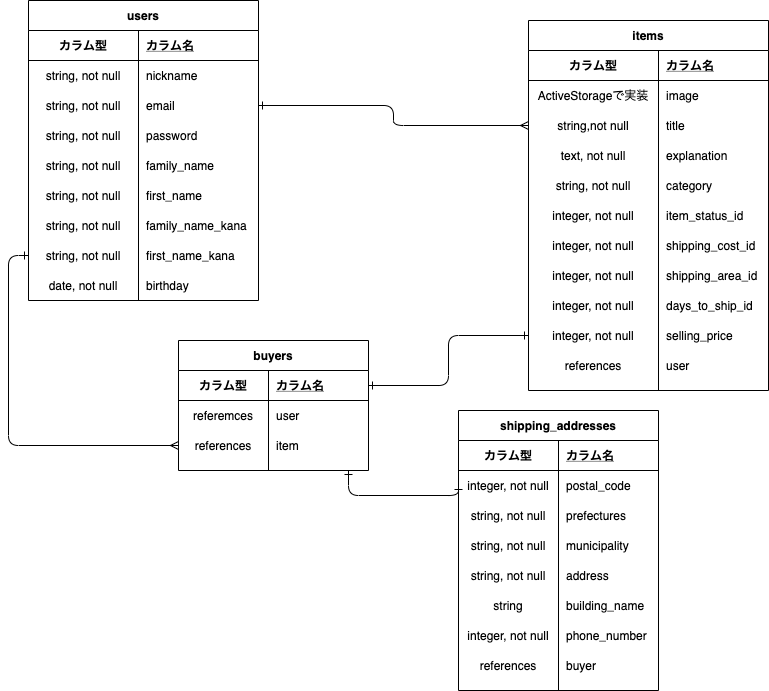

The diagram above was exported from draw.io. Its source (the exported page's mxGraphModel, read from the mxfile embedded in the PNG):
<mxGraphModel dx="594" dy="250" grid="1" gridSize="10" guides="1" tooltips="1" connect="1" arrows="1" fold="1" page="1" pageScale="1" pageWidth="827" pageHeight="1169" math="0" shadow="0">
  <root>
    <mxCell id="0" />
    <mxCell id="1" parent="0" />
    <mxCell id="141" style="edgeStyle=orthogonalEdgeStyle;curved=0;rounded=1;sketch=0;orthogonalLoop=1;jettySize=auto;html=1;exitX=1;exitY=0.5;exitDx=0;exitDy=0;startArrow=ERone;startFill=0;endArrow=ERmany;endFill=0;" parent="1" source="149" target="87" edge="1">
      <mxGeometry relative="1" as="geometry">
        <mxPoint x="220" y="185" as="sourcePoint" />
      </mxGeometry>
    </mxCell>
    <mxCell id="80" value="items" style="shape=table;startSize=30;container=1;collapsible=1;childLayout=tableLayout;fixedRows=1;rowLines=0;fontStyle=1;align=center;resizeLast=1;" parent="1" vertex="1">
      <mxGeometry x="540" y="80" width="240" height="370" as="geometry" />
    </mxCell>
    <mxCell id="81" value="" style="shape=partialRectangle;collapsible=0;dropTarget=0;pointerEvents=0;fillColor=none;top=0;left=0;bottom=1;right=0;points=[[0,0.5],[1,0.5]];portConstraint=eastwest;" parent="80" vertex="1">
      <mxGeometry y="30" width="240" height="30" as="geometry" />
    </mxCell>
    <mxCell id="82" value="カラム型" style="shape=partialRectangle;connectable=0;fillColor=none;top=0;left=0;bottom=0;right=0;fontStyle=1;overflow=hidden;" parent="81" vertex="1">
      <mxGeometry width="130" height="30" as="geometry" />
    </mxCell>
    <mxCell id="83" value="カラム名" style="shape=partialRectangle;connectable=0;fillColor=none;top=0;left=0;bottom=0;right=0;align=left;spacingLeft=6;fontStyle=5;overflow=hidden;" parent="81" vertex="1">
      <mxGeometry x="130" width="110" height="30" as="geometry" />
    </mxCell>
    <mxCell id="84" value="" style="shape=partialRectangle;collapsible=0;dropTarget=0;pointerEvents=0;fillColor=none;top=0;left=0;bottom=0;right=0;points=[[0,0.5],[1,0.5]];portConstraint=eastwest;" parent="80" vertex="1">
      <mxGeometry y="60" width="240" height="30" as="geometry" />
    </mxCell>
    <mxCell id="85" value="ActiveStorageで実装" style="shape=partialRectangle;connectable=0;fillColor=none;top=0;left=0;bottom=0;right=0;editable=1;overflow=hidden;" parent="84" vertex="1">
      <mxGeometry width="130" height="30" as="geometry" />
    </mxCell>
    <mxCell id="86" value="image" style="shape=partialRectangle;connectable=0;fillColor=none;top=0;left=0;bottom=0;right=0;align=left;spacingLeft=6;overflow=hidden;" parent="84" vertex="1">
      <mxGeometry x="130" width="110" height="30" as="geometry" />
    </mxCell>
    <mxCell id="87" value="" style="shape=partialRectangle;collapsible=0;dropTarget=0;pointerEvents=0;fillColor=none;top=0;left=0;bottom=0;right=0;points=[[0,0.5],[1,0.5]];portConstraint=eastwest;" parent="80" vertex="1">
      <mxGeometry y="90" width="240" height="30" as="geometry" />
    </mxCell>
    <mxCell id="88" value="string,not null" style="shape=partialRectangle;connectable=0;fillColor=none;top=0;left=0;bottom=0;right=0;editable=1;overflow=hidden;" parent="87" vertex="1">
      <mxGeometry width="130" height="30" as="geometry" />
    </mxCell>
    <mxCell id="89" value="title" style="shape=partialRectangle;connectable=0;fillColor=none;top=0;left=0;bottom=0;right=0;align=left;spacingLeft=6;overflow=hidden;" parent="87" vertex="1">
      <mxGeometry x="130" width="110" height="30" as="geometry" />
    </mxCell>
    <mxCell id="90" value="" style="shape=partialRectangle;collapsible=0;dropTarget=0;pointerEvents=0;fillColor=none;top=0;left=0;bottom=0;right=0;points=[[0,0.5],[1,0.5]];portConstraint=eastwest;" parent="80" vertex="1">
      <mxGeometry y="120" width="240" height="30" as="geometry" />
    </mxCell>
    <mxCell id="91" value="text, not null" style="shape=partialRectangle;connectable=0;fillColor=none;top=0;left=0;bottom=0;right=0;editable=1;overflow=hidden;" parent="90" vertex="1">
      <mxGeometry width="130" height="30" as="geometry" />
    </mxCell>
    <mxCell id="92" value="explanation" style="shape=partialRectangle;connectable=0;fillColor=none;top=0;left=0;bottom=0;right=0;align=left;spacingLeft=6;overflow=hidden;" parent="90" vertex="1">
      <mxGeometry x="130" width="110" height="30" as="geometry" />
    </mxCell>
    <mxCell id="188" value="" style="shape=partialRectangle;collapsible=0;dropTarget=0;pointerEvents=0;fillColor=none;top=0;left=0;bottom=0;right=0;points=[[0,0.5],[1,0.5]];portConstraint=eastwest;" parent="80" vertex="1">
      <mxGeometry y="150" width="240" height="30" as="geometry" />
    </mxCell>
    <mxCell id="189" value="string, not null" style="shape=partialRectangle;connectable=0;fillColor=none;top=0;left=0;bottom=0;right=0;editable=1;overflow=hidden;" parent="188" vertex="1">
      <mxGeometry width="130" height="30" as="geometry" />
    </mxCell>
    <mxCell id="190" value="category" style="shape=partialRectangle;connectable=0;fillColor=none;top=0;left=0;bottom=0;right=0;align=left;spacingLeft=6;overflow=hidden;" parent="188" vertex="1">
      <mxGeometry x="130" width="110" height="30" as="geometry" />
    </mxCell>
    <mxCell id="191" value="" style="shape=partialRectangle;collapsible=0;dropTarget=0;pointerEvents=0;fillColor=none;top=0;left=0;bottom=0;right=0;points=[[0,0.5],[1,0.5]];portConstraint=eastwest;" parent="80" vertex="1">
      <mxGeometry y="180" width="240" height="30" as="geometry" />
    </mxCell>
    <mxCell id="192" value="integer, not null" style="shape=partialRectangle;connectable=0;fillColor=none;top=0;left=0;bottom=0;right=0;editable=1;overflow=hidden;" parent="191" vertex="1">
      <mxGeometry width="130" height="30" as="geometry" />
    </mxCell>
    <mxCell id="193" value="item_status_id" style="shape=partialRectangle;connectable=0;fillColor=none;top=0;left=0;bottom=0;right=0;align=left;spacingLeft=6;overflow=hidden;" parent="191" vertex="1">
      <mxGeometry x="130" width="110" height="30" as="geometry" />
    </mxCell>
    <mxCell id="194" value="" style="shape=partialRectangle;collapsible=0;dropTarget=0;pointerEvents=0;fillColor=none;top=0;left=0;bottom=0;right=0;points=[[0,0.5],[1,0.5]];portConstraint=eastwest;" parent="80" vertex="1">
      <mxGeometry y="210" width="240" height="30" as="geometry" />
    </mxCell>
    <mxCell id="195" value="integer, not null" style="shape=partialRectangle;connectable=0;fillColor=none;top=0;left=0;bottom=0;right=0;editable=1;overflow=hidden;" parent="194" vertex="1">
      <mxGeometry width="130" height="30" as="geometry" />
    </mxCell>
    <mxCell id="196" value="shipping_cost_id" style="shape=partialRectangle;connectable=0;fillColor=none;top=0;left=0;bottom=0;right=0;align=left;spacingLeft=6;overflow=hidden;" parent="194" vertex="1">
      <mxGeometry x="130" width="110" height="30" as="geometry" />
    </mxCell>
    <mxCell id="197" value="" style="shape=partialRectangle;collapsible=0;dropTarget=0;pointerEvents=0;fillColor=none;top=0;left=0;bottom=0;right=0;points=[[0,0.5],[1,0.5]];portConstraint=eastwest;" parent="80" vertex="1">
      <mxGeometry y="240" width="240" height="30" as="geometry" />
    </mxCell>
    <mxCell id="198" value="integer, not null" style="shape=partialRectangle;connectable=0;fillColor=none;top=0;left=0;bottom=0;right=0;editable=1;overflow=hidden;" parent="197" vertex="1">
      <mxGeometry width="130" height="30" as="geometry" />
    </mxCell>
    <mxCell id="199" value="shipping_area_id" style="shape=partialRectangle;connectable=0;fillColor=none;top=0;left=0;bottom=0;right=0;align=left;spacingLeft=6;overflow=hidden;" parent="197" vertex="1">
      <mxGeometry x="130" width="110" height="30" as="geometry" />
    </mxCell>
    <mxCell id="200" value="" style="shape=partialRectangle;collapsible=0;dropTarget=0;pointerEvents=0;fillColor=none;top=0;left=0;bottom=0;right=0;points=[[0,0.5],[1,0.5]];portConstraint=eastwest;" parent="80" vertex="1">
      <mxGeometry y="270" width="240" height="30" as="geometry" />
    </mxCell>
    <mxCell id="201" value="integer, not null" style="shape=partialRectangle;connectable=0;fillColor=none;top=0;left=0;bottom=0;right=0;editable=1;overflow=hidden;" parent="200" vertex="1">
      <mxGeometry width="130" height="30" as="geometry" />
    </mxCell>
    <mxCell id="202" value="days_to_ship_id" style="shape=partialRectangle;connectable=0;fillColor=none;top=0;left=0;bottom=0;right=0;align=left;spacingLeft=6;overflow=hidden;" parent="200" vertex="1">
      <mxGeometry x="130" width="110" height="30" as="geometry" />
    </mxCell>
    <mxCell id="206" value="" style="shape=partialRectangle;collapsible=0;dropTarget=0;pointerEvents=0;fillColor=none;top=0;left=0;bottom=0;right=0;points=[[0,0.5],[1,0.5]];portConstraint=eastwest;" parent="80" vertex="1">
      <mxGeometry y="300" width="240" height="30" as="geometry" />
    </mxCell>
    <mxCell id="207" value="integer, not null" style="shape=partialRectangle;connectable=0;fillColor=none;top=0;left=0;bottom=0;right=0;editable=1;overflow=hidden;" parent="206" vertex="1">
      <mxGeometry width="130" height="30" as="geometry" />
    </mxCell>
    <mxCell id="208" value="selling_price" style="shape=partialRectangle;connectable=0;fillColor=none;top=0;left=0;bottom=0;right=0;align=left;spacingLeft=6;overflow=hidden;" parent="206" vertex="1">
      <mxGeometry x="130" width="110" height="30" as="geometry" />
    </mxCell>
    <mxCell id="221" value="" style="shape=partialRectangle;collapsible=0;dropTarget=0;pointerEvents=0;fillColor=none;top=0;left=0;bottom=0;right=0;points=[[0,0.5],[1,0.5]];portConstraint=eastwest;" parent="80" vertex="1">
      <mxGeometry y="330" width="240" height="30" as="geometry" />
    </mxCell>
    <mxCell id="222" value="references" style="shape=partialRectangle;connectable=0;fillColor=none;top=0;left=0;bottom=0;right=0;editable=1;overflow=hidden;" parent="221" vertex="1">
      <mxGeometry width="130" height="30" as="geometry" />
    </mxCell>
    <mxCell id="223" value="user" style="shape=partialRectangle;connectable=0;fillColor=none;top=0;left=0;bottom=0;right=0;align=left;spacingLeft=6;overflow=hidden;" parent="221" vertex="1">
      <mxGeometry x="130" width="110" height="30" as="geometry" />
    </mxCell>
    <mxCell id="175" value="buyers" style="shape=table;startSize=30;container=1;collapsible=1;childLayout=tableLayout;fixedRows=1;rowLines=0;fontStyle=1;align=center;resizeLast=1;fillColor=none;" parent="1" vertex="1">
      <mxGeometry x="190" y="400" width="190" height="130" as="geometry" />
    </mxCell>
    <mxCell id="176" value="" style="shape=partialRectangle;collapsible=0;dropTarget=0;pointerEvents=0;fillColor=none;top=0;left=0;bottom=1;right=0;points=[[0,0.5],[1,0.5]];portConstraint=eastwest;" parent="175" vertex="1">
      <mxGeometry y="30" width="190" height="30" as="geometry" />
    </mxCell>
    <mxCell id="177" value="カラム型" style="shape=partialRectangle;connectable=0;fillColor=none;top=0;left=0;bottom=0;right=0;fontStyle=1;overflow=hidden;" parent="176" vertex="1">
      <mxGeometry width="90" height="30" as="geometry" />
    </mxCell>
    <mxCell id="178" value="カラム名" style="shape=partialRectangle;connectable=0;fillColor=none;top=0;left=0;bottom=0;right=0;align=left;spacingLeft=6;fontStyle=5;overflow=hidden;" parent="176" vertex="1">
      <mxGeometry x="90" width="100" height="30" as="geometry" />
    </mxCell>
    <mxCell id="179" value="" style="shape=partialRectangle;collapsible=0;dropTarget=0;pointerEvents=0;fillColor=none;top=0;left=0;bottom=0;right=0;points=[[0,0.5],[1,0.5]];portConstraint=eastwest;" parent="175" vertex="1">
      <mxGeometry y="60" width="190" height="30" as="geometry" />
    </mxCell>
    <mxCell id="180" value="referemces" style="shape=partialRectangle;connectable=0;fillColor=none;top=0;left=0;bottom=0;right=0;editable=1;overflow=hidden;" parent="179" vertex="1">
      <mxGeometry width="90" height="30" as="geometry" />
    </mxCell>
    <mxCell id="181" value="user" style="shape=partialRectangle;connectable=0;fillColor=none;top=0;left=0;bottom=0;right=0;align=left;spacingLeft=6;overflow=hidden;" parent="179" vertex="1">
      <mxGeometry x="90" width="100" height="30" as="geometry" />
    </mxCell>
    <mxCell id="182" value="" style="shape=partialRectangle;collapsible=0;dropTarget=0;pointerEvents=0;fillColor=none;top=0;left=0;bottom=0;right=0;points=[[0,0.5],[1,0.5]];portConstraint=eastwest;" parent="175" vertex="1">
      <mxGeometry y="90" width="190" height="30" as="geometry" />
    </mxCell>
    <mxCell id="183" value="references" style="shape=partialRectangle;connectable=0;fillColor=none;top=0;left=0;bottom=0;right=0;editable=1;overflow=hidden;" parent="182" vertex="1">
      <mxGeometry width="90" height="30" as="geometry" />
    </mxCell>
    <mxCell id="184" value="item" style="shape=partialRectangle;connectable=0;fillColor=none;top=0;left=0;bottom=0;right=0;align=left;spacingLeft=6;overflow=hidden;" parent="182" vertex="1">
      <mxGeometry x="90" width="100" height="30" as="geometry" />
    </mxCell>
    <mxCell id="224" style="edgeStyle=orthogonalEdgeStyle;curved=0;rounded=1;sketch=0;orthogonalLoop=1;jettySize=auto;html=1;exitX=0;exitY=0.5;exitDx=0;exitDy=0;startArrow=ERone;startFill=0;endArrow=ERone;endFill=0;" parent="1" source="206" target="176" edge="1">
      <mxGeometry relative="1" as="geometry" />
    </mxCell>
    <mxCell id="226" style="edgeStyle=orthogonalEdgeStyle;curved=0;rounded=1;sketch=0;orthogonalLoop=1;jettySize=auto;html=1;exitX=0;exitY=0.5;exitDx=0;exitDy=0;startArrow=ERone;startFill=0;endArrow=ERmany;endFill=0;" parent="1" source="166" target="182" edge="1">
      <mxGeometry relative="1" as="geometry" />
    </mxCell>
    <mxCell id="227" style="edgeStyle=orthogonalEdgeStyle;curved=0;rounded=1;sketch=0;orthogonalLoop=1;jettySize=auto;html=1;exitX=0;exitY=0.5;exitDx=0;exitDy=0;startArrow=ERone;startFill=0;endArrow=ERone;endFill=0;" parent="1" source="132" edge="1">
      <mxGeometry relative="1" as="geometry">
        <mxPoint x="360" y="530" as="targetPoint" />
        <Array as="points">
          <mxPoint x="360" y="555" />
          <mxPoint x="360" y="530" />
        </Array>
      </mxGeometry>
    </mxCell>
    <mxCell id="142" value="users" style="shape=table;startSize=30;container=1;collapsible=1;childLayout=tableLayout;fixedRows=1;rowLines=0;fontStyle=1;align=center;resizeLast=1;rounded=0;sketch=0;" parent="1" vertex="1">
      <mxGeometry x="40" y="60" width="230" height="300" as="geometry" />
    </mxCell>
    <mxCell id="143" value="" style="shape=partialRectangle;collapsible=0;dropTarget=0;pointerEvents=0;fillColor=none;top=0;left=0;bottom=1;right=0;points=[[0,0.5],[1,0.5]];portConstraint=eastwest;" parent="142" vertex="1">
      <mxGeometry y="30" width="230" height="30" as="geometry" />
    </mxCell>
    <mxCell id="144" value="カラム型" style="shape=partialRectangle;connectable=0;fillColor=none;top=0;left=0;bottom=0;right=0;fontStyle=1;overflow=hidden;" parent="143" vertex="1">
      <mxGeometry width="110" height="30" as="geometry" />
    </mxCell>
    <mxCell id="145" value="カラム名" style="shape=partialRectangle;connectable=0;fillColor=none;top=0;left=0;bottom=0;right=0;align=left;spacingLeft=6;fontStyle=5;overflow=hidden;" parent="143" vertex="1">
      <mxGeometry x="110" width="120" height="30" as="geometry" />
    </mxCell>
    <mxCell id="146" value="" style="shape=partialRectangle;collapsible=0;dropTarget=0;pointerEvents=0;fillColor=none;top=0;left=0;bottom=0;right=0;points=[[0,0.5],[1,0.5]];portConstraint=eastwest;" parent="142" vertex="1">
      <mxGeometry y="60" width="230" height="30" as="geometry" />
    </mxCell>
    <mxCell id="147" value="string, not null" style="shape=partialRectangle;connectable=0;fillColor=none;top=0;left=0;bottom=0;right=0;editable=1;overflow=hidden;" parent="146" vertex="1">
      <mxGeometry width="110" height="30" as="geometry" />
    </mxCell>
    <mxCell id="148" value="nickname" style="shape=partialRectangle;connectable=0;fillColor=none;top=0;left=0;bottom=0;right=0;align=left;spacingLeft=6;overflow=hidden;" parent="146" vertex="1">
      <mxGeometry x="110" width="120" height="30" as="geometry" />
    </mxCell>
    <mxCell id="149" value="" style="shape=partialRectangle;collapsible=0;dropTarget=0;pointerEvents=0;fillColor=none;top=0;left=0;bottom=0;right=0;points=[[0,0.5],[1,0.5]];portConstraint=eastwest;" parent="142" vertex="1">
      <mxGeometry y="90" width="230" height="30" as="geometry" />
    </mxCell>
    <mxCell id="150" value="string, not null" style="shape=partialRectangle;connectable=0;fillColor=none;top=0;left=0;bottom=0;right=0;editable=1;overflow=hidden;" parent="149" vertex="1">
      <mxGeometry width="110" height="30" as="geometry" />
    </mxCell>
    <mxCell id="151" value="email" style="shape=partialRectangle;connectable=0;fillColor=none;top=0;left=0;bottom=0;right=0;align=left;spacingLeft=6;overflow=hidden;" parent="149" vertex="1">
      <mxGeometry x="110" width="120" height="30" as="geometry" />
    </mxCell>
    <mxCell id="152" value="" style="shape=partialRectangle;collapsible=0;dropTarget=0;pointerEvents=0;fillColor=none;top=0;left=0;bottom=0;right=0;points=[[0,0.5],[1,0.5]];portConstraint=eastwest;" parent="142" vertex="1">
      <mxGeometry y="120" width="230" height="30" as="geometry" />
    </mxCell>
    <mxCell id="153" value="string, not null" style="shape=partialRectangle;connectable=0;fillColor=none;top=0;left=0;bottom=0;right=0;editable=1;overflow=hidden;" parent="152" vertex="1">
      <mxGeometry width="110" height="30" as="geometry" />
    </mxCell>
    <mxCell id="154" value="password" style="shape=partialRectangle;connectable=0;fillColor=none;top=0;left=0;bottom=0;right=0;align=left;spacingLeft=6;overflow=hidden;" parent="152" vertex="1">
      <mxGeometry x="110" width="120" height="30" as="geometry" />
    </mxCell>
    <mxCell id="157" value="" style="shape=partialRectangle;collapsible=0;dropTarget=0;pointerEvents=0;fillColor=none;top=0;left=0;bottom=0;right=0;points=[[0,0.5],[1,0.5]];portConstraint=eastwest;" parent="142" vertex="1">
      <mxGeometry y="150" width="230" height="30" as="geometry" />
    </mxCell>
    <mxCell id="158" value="string, not null" style="shape=partialRectangle;connectable=0;fillColor=none;top=0;left=0;bottom=0;right=0;editable=1;overflow=hidden;" parent="157" vertex="1">
      <mxGeometry width="110" height="30" as="geometry" />
    </mxCell>
    <mxCell id="159" value="family_name" style="shape=partialRectangle;connectable=0;fillColor=none;top=0;left=0;bottom=0;right=0;align=left;spacingLeft=6;overflow=hidden;" parent="157" vertex="1">
      <mxGeometry x="110" width="120" height="30" as="geometry" />
    </mxCell>
    <mxCell id="160" value="" style="shape=partialRectangle;collapsible=0;dropTarget=0;pointerEvents=0;fillColor=none;top=0;left=0;bottom=0;right=0;points=[[0,0.5],[1,0.5]];portConstraint=eastwest;" parent="142" vertex="1">
      <mxGeometry y="180" width="230" height="30" as="geometry" />
    </mxCell>
    <mxCell id="161" value="string, not null" style="shape=partialRectangle;connectable=0;fillColor=none;top=0;left=0;bottom=0;right=0;editable=1;overflow=hidden;" parent="160" vertex="1">
      <mxGeometry width="110" height="30" as="geometry" />
    </mxCell>
    <mxCell id="162" value="first_name" style="shape=partialRectangle;connectable=0;fillColor=none;top=0;left=0;bottom=0;right=0;align=left;spacingLeft=6;overflow=hidden;" parent="160" vertex="1">
      <mxGeometry x="110" width="120" height="30" as="geometry" />
    </mxCell>
    <mxCell id="163" value="" style="shape=partialRectangle;collapsible=0;dropTarget=0;pointerEvents=0;fillColor=none;top=0;left=0;bottom=0;right=0;points=[[0,0.5],[1,0.5]];portConstraint=eastwest;" parent="142" vertex="1">
      <mxGeometry y="210" width="230" height="30" as="geometry" />
    </mxCell>
    <mxCell id="164" value="string, not null" style="shape=partialRectangle;connectable=0;fillColor=none;top=0;left=0;bottom=0;right=0;editable=1;overflow=hidden;" parent="163" vertex="1">
      <mxGeometry width="110" height="30" as="geometry" />
    </mxCell>
    <mxCell id="165" value="family_name_kana" style="shape=partialRectangle;connectable=0;fillColor=none;top=0;left=0;bottom=0;right=0;align=left;spacingLeft=6;overflow=hidden;" parent="163" vertex="1">
      <mxGeometry x="110" width="120" height="30" as="geometry" />
    </mxCell>
    <mxCell id="166" value="" style="shape=partialRectangle;collapsible=0;dropTarget=0;pointerEvents=0;fillColor=none;top=0;left=0;bottom=0;right=0;points=[[0,0.5],[1,0.5]];portConstraint=eastwest;" parent="142" vertex="1">
      <mxGeometry y="240" width="230" height="30" as="geometry" />
    </mxCell>
    <mxCell id="167" value="string, not null" style="shape=partialRectangle;connectable=0;fillColor=none;top=0;left=0;bottom=0;right=0;editable=1;overflow=hidden;" parent="166" vertex="1">
      <mxGeometry width="110" height="30" as="geometry" />
    </mxCell>
    <mxCell id="168" value="first_name_kana" style="shape=partialRectangle;connectable=0;fillColor=none;top=0;left=0;bottom=0;right=0;align=left;spacingLeft=6;overflow=hidden;" parent="166" vertex="1">
      <mxGeometry x="110" width="120" height="30" as="geometry" />
    </mxCell>
    <mxCell id="169" value="" style="shape=partialRectangle;collapsible=0;dropTarget=0;pointerEvents=0;fillColor=none;top=0;left=0;bottom=0;right=0;points=[[0,0.5],[1,0.5]];portConstraint=eastwest;" parent="142" vertex="1">
      <mxGeometry y="270" width="230" height="30" as="geometry" />
    </mxCell>
    <mxCell id="170" value="date, not null" style="shape=partialRectangle;connectable=0;fillColor=none;top=0;left=0;bottom=0;right=0;editable=1;overflow=hidden;" parent="169" vertex="1">
      <mxGeometry width="110" height="30" as="geometry" />
    </mxCell>
    <mxCell id="171" value="birthday" style="shape=partialRectangle;connectable=0;fillColor=none;top=0;left=0;bottom=0;right=0;align=left;spacingLeft=6;overflow=hidden;" parent="169" vertex="1">
      <mxGeometry x="110" width="120" height="30" as="geometry" />
    </mxCell>
    <mxCell id="128" value="shipping_addresses" style="shape=table;startSize=30;container=1;collapsible=1;childLayout=tableLayout;fixedRows=1;rowLines=0;fontStyle=1;align=center;resizeLast=1;rounded=0;sketch=0;" parent="1" vertex="1">
      <mxGeometry x="470" y="470" width="200" height="280" as="geometry" />
    </mxCell>
    <mxCell id="129" value="" style="shape=partialRectangle;collapsible=0;dropTarget=0;pointerEvents=0;fillColor=none;top=0;left=0;bottom=1;right=0;points=[[0,0.5],[1,0.5]];portConstraint=eastwest;" parent="128" vertex="1">
      <mxGeometry y="30" width="200" height="30" as="geometry" />
    </mxCell>
    <mxCell id="130" value="カラム型" style="shape=partialRectangle;connectable=0;fillColor=none;top=0;left=0;bottom=0;right=0;fontStyle=1;overflow=hidden;" parent="129" vertex="1">
      <mxGeometry width="100" height="30" as="geometry" />
    </mxCell>
    <mxCell id="131" value="カラム名" style="shape=partialRectangle;connectable=0;fillColor=none;top=0;left=0;bottom=0;right=0;align=left;spacingLeft=6;fontStyle=5;overflow=hidden;" parent="129" vertex="1">
      <mxGeometry x="100" width="100" height="30" as="geometry" />
    </mxCell>
    <mxCell id="132" value="" style="shape=partialRectangle;collapsible=0;dropTarget=0;pointerEvents=0;fillColor=none;top=0;left=0;bottom=0;right=0;points=[[0,0.5],[1,0.5]];portConstraint=eastwest;" parent="128" vertex="1">
      <mxGeometry y="60" width="200" height="30" as="geometry" />
    </mxCell>
    <mxCell id="133" value="integer, not null" style="shape=partialRectangle;connectable=0;fillColor=none;top=0;left=0;bottom=0;right=0;editable=1;overflow=hidden;" parent="132" vertex="1">
      <mxGeometry width="100" height="30" as="geometry" />
    </mxCell>
    <mxCell id="134" value="postal_code" style="shape=partialRectangle;connectable=0;fillColor=none;top=0;left=0;bottom=0;right=0;align=left;spacingLeft=6;overflow=hidden;" parent="132" vertex="1">
      <mxGeometry x="100" width="100" height="30" as="geometry" />
    </mxCell>
    <mxCell id="135" value="" style="shape=partialRectangle;collapsible=0;dropTarget=0;pointerEvents=0;fillColor=none;top=0;left=0;bottom=0;right=0;points=[[0,0.5],[1,0.5]];portConstraint=eastwest;" parent="128" vertex="1">
      <mxGeometry y="90" width="200" height="30" as="geometry" />
    </mxCell>
    <mxCell id="136" value="string, not null" style="shape=partialRectangle;connectable=0;fillColor=none;top=0;left=0;bottom=0;right=0;editable=1;overflow=hidden;" parent="135" vertex="1">
      <mxGeometry width="100" height="30" as="geometry" />
    </mxCell>
    <mxCell id="137" value="prefectures" style="shape=partialRectangle;connectable=0;fillColor=none;top=0;left=0;bottom=0;right=0;align=left;spacingLeft=6;overflow=hidden;" parent="135" vertex="1">
      <mxGeometry x="100" width="100" height="30" as="geometry" />
    </mxCell>
    <mxCell id="138" value="" style="shape=partialRectangle;collapsible=0;dropTarget=0;pointerEvents=0;fillColor=none;top=0;left=0;bottom=0;right=0;points=[[0,0.5],[1,0.5]];portConstraint=eastwest;" parent="128" vertex="1">
      <mxGeometry y="120" width="200" height="30" as="geometry" />
    </mxCell>
    <mxCell id="139" value="string, not null" style="shape=partialRectangle;connectable=0;fillColor=none;top=0;left=0;bottom=0;right=0;editable=1;overflow=hidden;" parent="138" vertex="1">
      <mxGeometry width="100" height="30" as="geometry" />
    </mxCell>
    <mxCell id="140" value="municipality" style="shape=partialRectangle;connectable=0;fillColor=none;top=0;left=0;bottom=0;right=0;align=left;spacingLeft=6;overflow=hidden;" parent="138" vertex="1">
      <mxGeometry x="100" width="100" height="30" as="geometry" />
    </mxCell>
    <mxCell id="212" value="" style="shape=partialRectangle;collapsible=0;dropTarget=0;pointerEvents=0;fillColor=none;top=0;left=0;bottom=0;right=0;points=[[0,0.5],[1,0.5]];portConstraint=eastwest;" parent="128" vertex="1">
      <mxGeometry y="150" width="200" height="30" as="geometry" />
    </mxCell>
    <mxCell id="213" value="string, not null" style="shape=partialRectangle;connectable=0;fillColor=none;top=0;left=0;bottom=0;right=0;editable=1;overflow=hidden;" parent="212" vertex="1">
      <mxGeometry width="100" height="30" as="geometry" />
    </mxCell>
    <mxCell id="214" value="address" style="shape=partialRectangle;connectable=0;fillColor=none;top=0;left=0;bottom=0;right=0;align=left;spacingLeft=6;overflow=hidden;" parent="212" vertex="1">
      <mxGeometry x="100" width="100" height="30" as="geometry" />
    </mxCell>
    <mxCell id="215" value="" style="shape=partialRectangle;collapsible=0;dropTarget=0;pointerEvents=0;fillColor=none;top=0;left=0;bottom=0;right=0;points=[[0,0.5],[1,0.5]];portConstraint=eastwest;" parent="128" vertex="1">
      <mxGeometry y="180" width="200" height="30" as="geometry" />
    </mxCell>
    <mxCell id="216" value="string" style="shape=partialRectangle;connectable=0;fillColor=none;top=0;left=0;bottom=0;right=0;editable=1;overflow=hidden;" parent="215" vertex="1">
      <mxGeometry width="100" height="30" as="geometry" />
    </mxCell>
    <mxCell id="217" value="building_name" style="shape=partialRectangle;connectable=0;fillColor=none;top=0;left=0;bottom=0;right=0;align=left;spacingLeft=6;overflow=hidden;" parent="215" vertex="1">
      <mxGeometry x="100" width="100" height="30" as="geometry" />
    </mxCell>
    <mxCell id="218" value="" style="shape=partialRectangle;collapsible=0;dropTarget=0;pointerEvents=0;fillColor=none;top=0;left=0;bottom=0;right=0;points=[[0,0.5],[1,0.5]];portConstraint=eastwest;" parent="128" vertex="1">
      <mxGeometry y="210" width="200" height="30" as="geometry" />
    </mxCell>
    <mxCell id="219" value="integer, not null" style="shape=partialRectangle;connectable=0;fillColor=none;top=0;left=0;bottom=0;right=0;editable=1;overflow=hidden;" parent="218" vertex="1">
      <mxGeometry width="100" height="30" as="geometry" />
    </mxCell>
    <mxCell id="220" value="phone_number" style="shape=partialRectangle;connectable=0;fillColor=none;top=0;left=0;bottom=0;right=0;align=left;spacingLeft=6;overflow=hidden;" parent="218" vertex="1">
      <mxGeometry x="100" width="100" height="30" as="geometry" />
    </mxCell>
    <mxCell id="228" value="" style="shape=partialRectangle;collapsible=0;dropTarget=0;pointerEvents=0;fillColor=none;top=0;left=0;bottom=0;right=0;points=[[0,0.5],[1,0.5]];portConstraint=eastwest;" vertex="1" parent="128">
      <mxGeometry y="240" width="200" height="30" as="geometry" />
    </mxCell>
    <mxCell id="229" value="references" style="shape=partialRectangle;connectable=0;fillColor=none;top=0;left=0;bottom=0;right=0;editable=1;overflow=hidden;" vertex="1" parent="228">
      <mxGeometry width="100" height="30" as="geometry" />
    </mxCell>
    <mxCell id="230" value="buyer" style="shape=partialRectangle;connectable=0;fillColor=none;top=0;left=0;bottom=0;right=0;align=left;spacingLeft=6;overflow=hidden;" vertex="1" parent="228">
      <mxGeometry x="100" width="100" height="30" as="geometry" />
    </mxCell>
  </root>
</mxGraphModel>